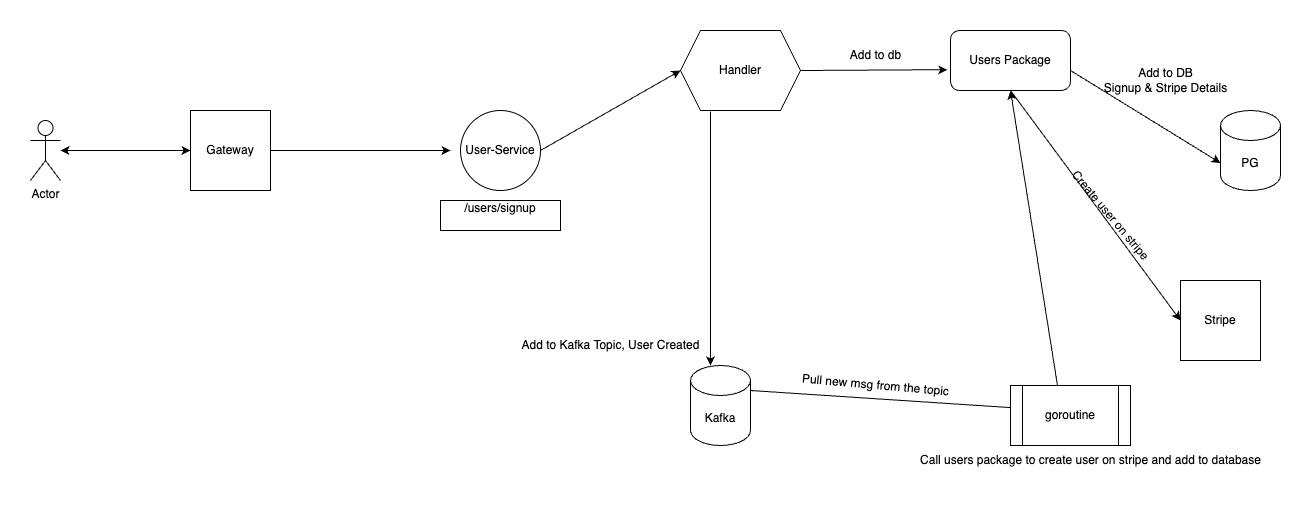

The diagram above was exported from draw.io. Its source (the exported page's mxGraphModel, read from the mxfile embedded in the PNG):
<mxGraphModel dx="1974" dy="636" grid="1" gridSize="10" guides="1" tooltips="1" connect="1" arrows="1" fold="1" page="1" pageScale="1" pageWidth="827" pageHeight="1169" math="0" shadow="0">
  <root>
    <mxCell id="0" />
    <mxCell id="1" parent="0" />
    <mxCell id="iDacDkgsf6jhsS9Caqr2-1" value="Gateway" style="whiteSpace=wrap;html=1;aspect=fixed;" vertex="1" parent="1">
      <mxGeometry x="-90" y="280" width="80" height="80" as="geometry" />
    </mxCell>
    <mxCell id="iDacDkgsf6jhsS9Caqr2-2" value="User-Service" style="ellipse;whiteSpace=wrap;html=1;aspect=fixed;" vertex="1" parent="1">
      <mxGeometry x="180" y="280" width="80" height="80" as="geometry" />
    </mxCell>
    <mxCell id="iDacDkgsf6jhsS9Caqr2-3" value="/users/signup&lt;div&gt;&lt;br&gt;&lt;/div&gt;" style="rounded=0;whiteSpace=wrap;html=1;" vertex="1" parent="1">
      <mxGeometry x="160" y="370" width="120" height="30" as="geometry" />
    </mxCell>
    <mxCell id="iDacDkgsf6jhsS9Caqr2-4" value="Actor" style="shape=umlActor;verticalLabelPosition=bottom;verticalAlign=top;html=1;outlineConnect=0;" vertex="1" parent="1">
      <mxGeometry x="-250" y="290" width="30" height="60" as="geometry" />
    </mxCell>
    <mxCell id="iDacDkgsf6jhsS9Caqr2-5" value="" style="endArrow=classic;html=1;rounded=0;" edge="1" parent="1">
      <mxGeometry width="50" height="50" relative="1" as="geometry">
        <mxPoint x="-10" y="320" as="sourcePoint" />
        <mxPoint x="170" y="320" as="targetPoint" />
      </mxGeometry>
    </mxCell>
    <mxCell id="iDacDkgsf6jhsS9Caqr2-7" value="PG" style="shape=cylinder3;whiteSpace=wrap;html=1;boundedLbl=1;backgroundOutline=1;size=15;" vertex="1" parent="1">
      <mxGeometry x="940" y="280" width="60" height="80" as="geometry" />
    </mxCell>
    <mxCell id="iDacDkgsf6jhsS9Caqr2-8" value="Add to db" style="text;html=1;align=center;verticalAlign=middle;resizable=0;points=[];autosize=1;strokeColor=none;fillColor=none;" vertex="1" parent="1">
      <mxGeometry x="560" y="210" width="70" height="30" as="geometry" />
    </mxCell>
    <mxCell id="iDacDkgsf6jhsS9Caqr2-9" value="Stripe" style="whiteSpace=wrap;html=1;aspect=fixed;" vertex="1" parent="1">
      <mxGeometry x="900" y="450" width="80" height="80" as="geometry" />
    </mxCell>
    <mxCell id="iDacDkgsf6jhsS9Caqr2-13" value="Kafka" style="shape=cylinder3;whiteSpace=wrap;html=1;boundedLbl=1;backgroundOutline=1;size=15;" vertex="1" parent="1">
      <mxGeometry x="410" y="535" width="60" height="80" as="geometry" />
    </mxCell>
    <mxCell id="iDacDkgsf6jhsS9Caqr2-18" value="Add to Kafka Topic, User Created" style="text;html=1;align=center;verticalAlign=middle;resizable=0;points=[];autosize=1;strokeColor=none;fillColor=none;rotation=0;" vertex="1" parent="1">
      <mxGeometry x="230" y="500" width="200" height="30" as="geometry" />
    </mxCell>
    <mxCell id="iDacDkgsf6jhsS9Caqr2-21" value="" style="endArrow=classic;html=1;rounded=0;entryX=0.333;entryY=0;entryDx=0;entryDy=0;entryPerimeter=0;" edge="1" parent="1" target="iDacDkgsf6jhsS9Caqr2-13">
      <mxGeometry width="50" height="50" relative="1" as="geometry">
        <mxPoint x="430" y="281" as="sourcePoint" />
        <mxPoint x="310" y="270" as="targetPoint" />
      </mxGeometry>
    </mxCell>
    <mxCell id="iDacDkgsf6jhsS9Caqr2-23" value="" style="endArrow=classic;html=1;rounded=0;entryX=0;entryY=0.5;entryDx=0;entryDy=0;entryPerimeter=0;" edge="1" parent="1" target="iDacDkgsf6jhsS9Caqr2-22">
      <mxGeometry width="50" height="50" relative="1" as="geometry">
        <mxPoint x="260" y="320" as="sourcePoint" />
        <mxPoint x="490" y="258" as="targetPoint" />
      </mxGeometry>
    </mxCell>
    <mxCell id="iDacDkgsf6jhsS9Caqr2-22" value="Handler" style="shape=hexagon;perimeter=hexagonPerimeter2;whiteSpace=wrap;html=1;fixedSize=1;" vertex="1" parent="1">
      <mxGeometry x="400" y="200" width="120" height="80" as="geometry" />
    </mxCell>
    <mxCell id="iDacDkgsf6jhsS9Caqr2-25" value="" style="endArrow=classic;html=1;rounded=0;entryX=1;entryY=0.5;entryDx=0;entryDy=0;" edge="1" parent="1" target="iDacDkgsf6jhsS9Caqr2-15">
      <mxGeometry width="50" height="50" relative="1" as="geometry">
        <mxPoint x="470" y="560" as="sourcePoint" />
        <mxPoint x="610" y="450" as="targetPoint" />
      </mxGeometry>
    </mxCell>
    <mxCell id="iDacDkgsf6jhsS9Caqr2-26" value="Pull new msg from the topic" style="text;html=1;align=center;verticalAlign=middle;resizable=0;points=[];autosize=1;strokeColor=none;fillColor=none;rotation=5;" vertex="1" parent="1">
      <mxGeometry x="510" y="540" width="170" height="30" as="geometry" />
    </mxCell>
    <mxCell id="iDacDkgsf6jhsS9Caqr2-30" value="Users Package" style="rounded=1;whiteSpace=wrap;html=1;" vertex="1" parent="1">
      <mxGeometry x="670" y="200" width="120" height="60" as="geometry" />
    </mxCell>
    <mxCell id="iDacDkgsf6jhsS9Caqr2-37" value="Create user on stripe" style="text;html=1;align=center;verticalAlign=middle;resizable=0;points=[];autosize=1;strokeColor=none;fillColor=none;rotation=50;" vertex="1" parent="1">
      <mxGeometry x="760" y="370" width="140" height="30" as="geometry" />
    </mxCell>
    <mxCell id="iDacDkgsf6jhsS9Caqr2-15" value="goroutine" style="shape=process;whiteSpace=wrap;html=1;backgroundOutline=1;" vertex="1" parent="1">
      <mxGeometry x="730" y="555" width="120" height="60" as="geometry" />
    </mxCell>
    <mxCell id="iDacDkgsf6jhsS9Caqr2-46" value="" style="endArrow=classic;html=1;rounded=0;entryX=0;entryY=0.5;entryDx=0;entryDy=0;exitX=0.5;exitY=1;exitDx=0;exitDy=0;" edge="1" parent="1" source="iDacDkgsf6jhsS9Caqr2-30" target="iDacDkgsf6jhsS9Caqr2-9">
      <mxGeometry width="50" height="50" relative="1" as="geometry">
        <mxPoint x="730" y="290" as="sourcePoint" />
        <mxPoint x="780" y="240" as="targetPoint" />
      </mxGeometry>
    </mxCell>
    <mxCell id="iDacDkgsf6jhsS9Caqr2-47" value="" style="endArrow=classic;html=1;rounded=0;" edge="1" parent="1">
      <mxGeometry width="50" height="50" relative="1" as="geometry">
        <mxPoint x="777" y="555" as="sourcePoint" />
        <mxPoint x="730" y="260" as="targetPoint" />
      </mxGeometry>
    </mxCell>
    <mxCell id="iDacDkgsf6jhsS9Caqr2-48" value="Call users package to create user on stripe and add to database" style="text;html=1;align=center;verticalAlign=middle;resizable=0;points=[];autosize=1;strokeColor=none;fillColor=none;" vertex="1" parent="1">
      <mxGeometry x="630" y="615" width="360" height="30" as="geometry" />
    </mxCell>
    <mxCell id="iDacDkgsf6jhsS9Caqr2-49" value="" style="endArrow=classic;html=1;rounded=0;entryX=-0.027;entryY=0.653;entryDx=0;entryDy=0;entryPerimeter=0;" edge="1" parent="1" target="iDacDkgsf6jhsS9Caqr2-30">
      <mxGeometry width="50" height="50" relative="1" as="geometry">
        <mxPoint x="520" y="240" as="sourcePoint" />
        <mxPoint x="570" y="190" as="targetPoint" />
      </mxGeometry>
    </mxCell>
    <mxCell id="iDacDkgsf6jhsS9Caqr2-50" value="" style="endArrow=classic;html=1;rounded=0;entryX=0;entryY=0;entryDx=0;entryDy=52.5;entryPerimeter=0;" edge="1" parent="1" target="iDacDkgsf6jhsS9Caqr2-7">
      <mxGeometry width="50" height="50" relative="1" as="geometry">
        <mxPoint x="790" y="240" as="sourcePoint" />
        <mxPoint x="840" y="190" as="targetPoint" />
      </mxGeometry>
    </mxCell>
    <mxCell id="iDacDkgsf6jhsS9Caqr2-51" value="Add to DB&lt;br&gt;Signup &amp;amp; Stripe Details" style="text;html=1;align=center;verticalAlign=middle;resizable=0;points=[];autosize=1;strokeColor=none;fillColor=none;" vertex="1" parent="1">
      <mxGeometry x="810" y="230" width="150" height="40" as="geometry" />
    </mxCell>
    <mxCell id="iDacDkgsf6jhsS9Caqr2-52" value="" style="endArrow=classic;startArrow=classic;html=1;rounded=0;entryX=0;entryY=0.5;entryDx=0;entryDy=0;" edge="1" parent="1" target="iDacDkgsf6jhsS9Caqr2-1">
      <mxGeometry width="50" height="50" relative="1" as="geometry">
        <mxPoint x="-220" y="320" as="sourcePoint" />
        <mxPoint x="-170" y="270" as="targetPoint" />
      </mxGeometry>
    </mxCell>
  </root>
</mxGraphModel>